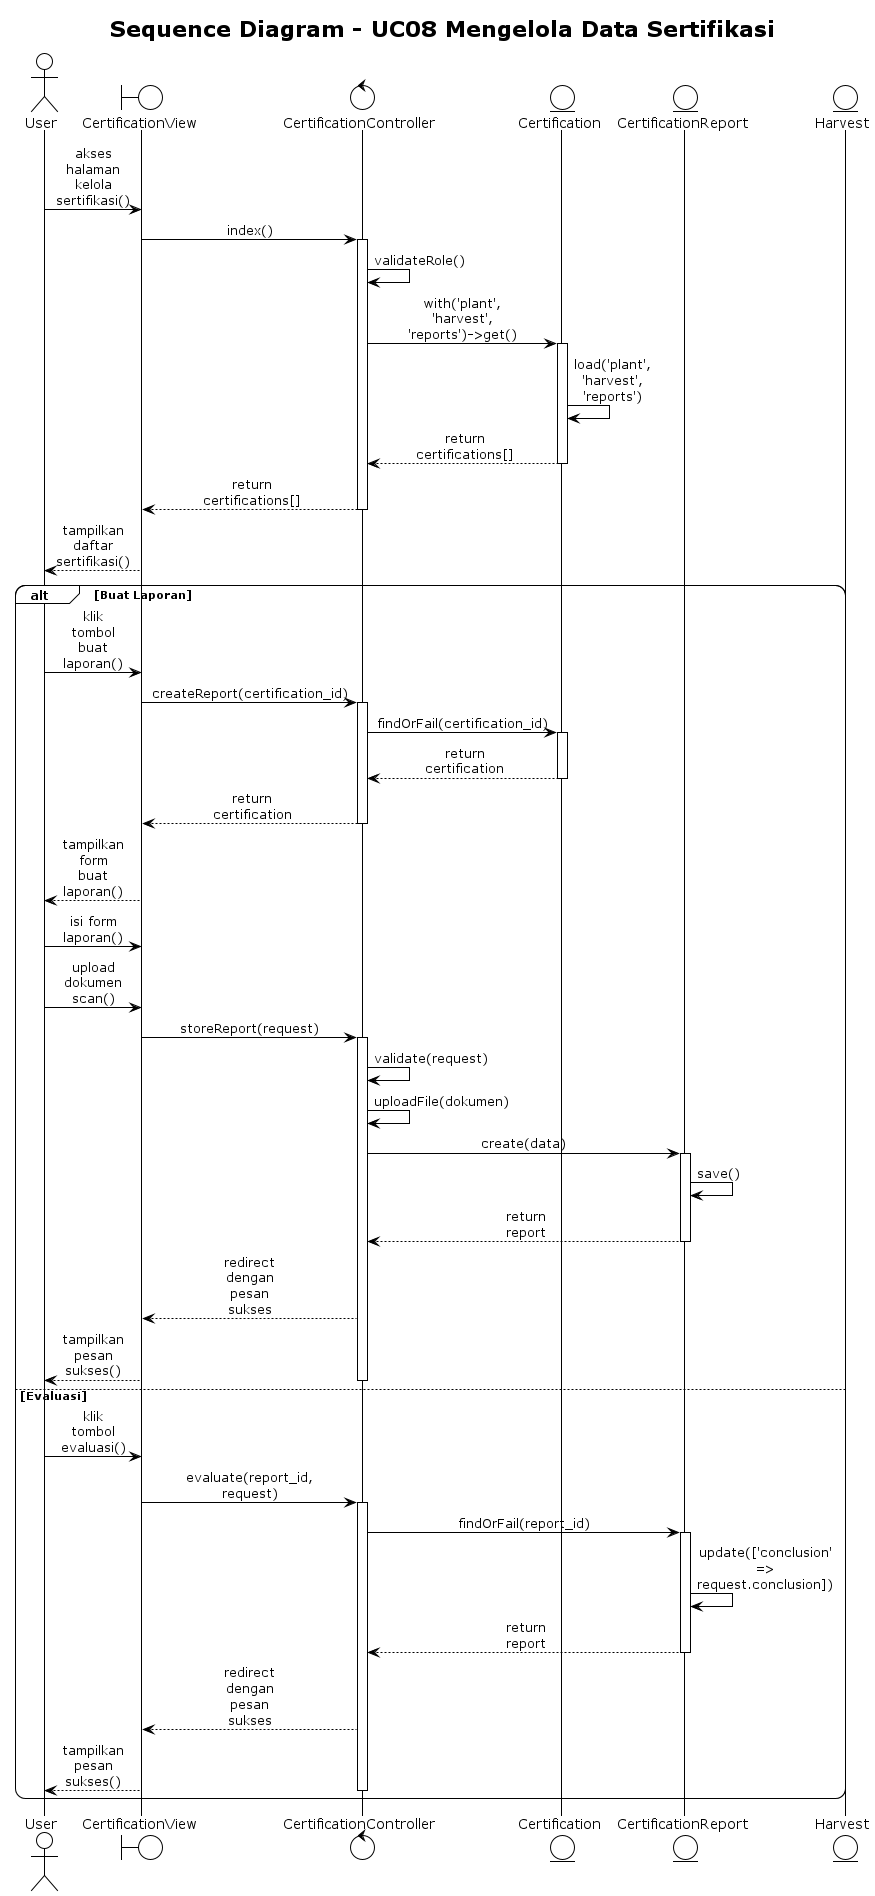

The diagram above was rendered by PlantUML. Its source (embedded in the PNG):
@startuml
' SIBESTI - Sequence Diagram | UC08: Mengelola Data Sertifikasi (Use Case Overview)
!theme plain
skinparam sequenceMessageAlign center
skinparam roundcorner 20
skinparam maxmessagesize 60

title Sequence Diagram - UC08 Mengelola Data Sertifikasi

actor "User" as User
boundary "CertificationView" as View
control "CertificationController" as Controller
entity "Certification" as Certification
entity "CertificationReport" as Report
entity "Harvest" as Harvest

User -> View: akses halaman kelola sertifikasi()
View -> Controller: index()
activate Controller
Controller -> Controller: validateRole()
Controller -> Certification: with('plant', 'harvest', 'reports')->get()
activate Certification
Certification -> Certification: load('plant', 'harvest', 'reports')
Certification --> Controller: return certifications[]
deactivate Certification
Controller --> View: return certifications[]
deactivate Controller
View --> User: tampilkan daftar sertifikasi()

alt Buat Laporan
    User -> View: klik tombol buat laporan()
    View -> Controller: createReport(certification_id)
    activate Controller
    Controller -> Certification: findOrFail(certification_id)
    activate Certification
    Certification --> Controller: return certification
    deactivate Certification
    Controller --> View: return certification
    deactivate Controller
    View --> User: tampilkan form buat laporan()
    
    User -> View: isi form laporan()
    User -> View: upload dokumen scan()
    View -> Controller: storeReport(request)
    activate Controller
    Controller -> Controller: validate(request)
    Controller -> Controller: uploadFile(dokumen)
    Controller -> Report: create(data)
    activate Report
    Report -> Report: save()
    Report --> Controller: return report
    deactivate Report
    Controller --> View: redirect dengan pesan sukses
    View --> User: tampilkan pesan sukses()
    deactivate Controller
else Evaluasi
    User -> View: klik tombol evaluasi()
    View -> Controller: evaluate(report_id, request)
    activate Controller
    Controller -> Report: findOrFail(report_id)
    activate Report
    Report -> Report: update(['conclusion' => request.conclusion])
    Report --> Controller: return report
    deactivate Report
    Controller --> View: redirect dengan pesan sukses
    View --> User: tampilkan pesan sukses()
    deactivate Controller
end

@enduml